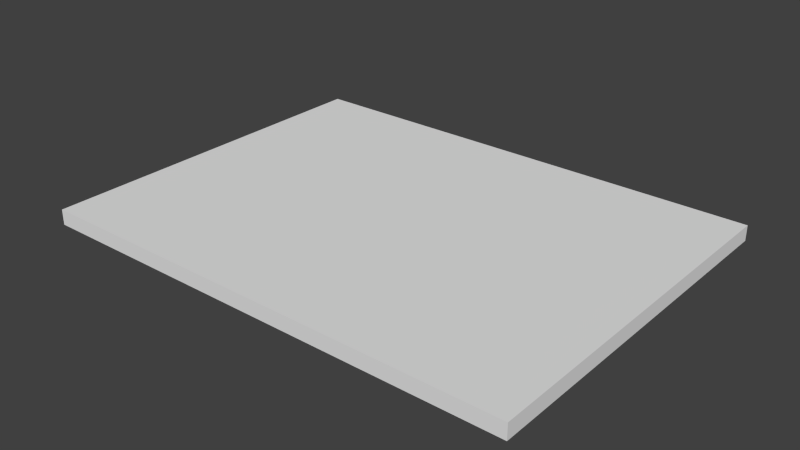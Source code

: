 # Source: Part_with_Front_Edgebanding.blend  (saved by Blender 2.74.0; exported with 4.5.12 LTS)
import bpy
from mathutils import Matrix  # noqa: F401  (used for matrix-valued properties, if any)

bpy.ops.wm.read_factory_settings(use_empty=True)
scene = bpy.context.scene
scene.name = 'Scene'

# ---- collections
col_collection_1 = bpy.data.collections.new('Collection 1'); scene.collection.children.link(col_collection_1)

# ---- world
world_world = bpy.data.worlds.new('World'); scene.world = world_world
world_world.color = (0.05088, 0.05088, 0.05088)
world_world.use_sun_shadow = False
world_world.sun_shadow_jitter_overblur = 0.0
world_world.cycles.sampling_method = 'MANUAL'
world_world.cycles.sample_map_resolution = 256

# ---- meshes
me_base_point = bpy.data.meshes.new('Base Point')
me_base_point.from_pydata([(0.0, 0.0, 0.0)], [], [])
me_base_point.use_remesh_preserve_volume = False
me_base_point.use_remesh_preserve_attributes = False
me_base_point.use_mirror_vertex_groups = False
me_base_point.update()
me_cutpart = bpy.data.meshes.new('Cutpart')
me_cutpart.from_pydata([(0.0, 0.0, 0.0), (0.0, 0.4572, 0.0), (0.6096, 0.4572, 0.0), (0.6096, 0.0, 0.0), (0.0, 0.0, 0.01905), (0.0, 0.4572, 0.01905), (0.6096, 0.4572, 0.01905), (0.6096, 0.0, 0.01905)], [], [(0, 1, 2, 3), (4, 7, 6, 5), (0, 4, 5, 1), (1, 5, 6, 2), (2, 6, 7, 3), (4, 0, 3, 7)])
me_cutpart.polygons.foreach_set('material_index', [2, 1, 0, 3, 0, 0])
_uv = me_cutpart.uv_layers.new(name='UVMap')
_uv.uv.foreach_set('vector', [0.678, 0.3333, 0.678, 0.678, 0.01134, 0.678, 0.01134, 0.3333, 0.678, 0.3333, 0.01134, 0.3333, 0.01134, -0.01134, 0.678, -0.01134, 0.7324, 0.5, 0.7181, 0.5, 0.7181, 0.0, 0.7324, 0.0, 0.9841, 0.9635, 0.9841, 0.9844, 0.0105, 0.9844, 0.0105, 0.9635, 0.7324, 1.0, 0.7181, 1.0, 0.7181, 0.5, 0.7324, 0.5, 0.7181, 0.6667, 0.7037, 0.6667, 0.7037, 0.0, 0.7181, 0.0])
me_cutpart.materials.append(None)
me_cutpart.materials.append(None)
me_cutpart.materials.append(None)
me_cutpart.materials.append(None)
me_cutpart.use_remesh_preserve_volume = False
me_cutpart.use_remesh_preserve_attributes = False
me_cutpart.use_mirror_vertex_groups = False
me_cutpart.update()
me_cage = bpy.data.meshes.new('CAGE')
me_cage.from_pydata([(0.0, 0.0, 0.0), (0.0, 0.4572, 0.0), (0.6096, 0.4572, 0.0), (0.6096, 0.0, 0.0), (0.0, 0.0, 0.01905), (0.0, 0.4572, 0.01905), (0.6096, 0.4572, 0.01905), (0.6096, 0.0, 0.01905)], [], [(0, 1, 2, 3), (4, 7, 6, 5), (0, 4, 5, 1), (1, 5, 6, 2), (2, 6, 7, 3), (4, 0, 3, 7)])
me_cage.use_remesh_preserve_volume = False
me_cage.use_remesh_preserve_attributes = False
me_cage.use_mirror_vertex_groups = False
me_cage.update()

# ---- objects
ob_bpassembly_part_with_no_edgebanding = bpy.data.objects.new('BPASSEMBLY.Part with No Edgebanding', me_base_point)
ob_vpdimz_part_with_no_edgebanding = bpy.data.objects.new('VPDIMZ.Part with No Edgebanding', None)
ob_vpdimy_part_with_no_edgebanding = bpy.data.objects.new('VPDIMY.Part with No Edgebanding', None)
ob_vpdimx_part_with_no_edgebanding = bpy.data.objects.new('VPDIMX.Part with No Edgebanding', None)
ob_mesh_part_with_no_edgebanding_cutpart = bpy.data.objects.new('MESH.Part with No Edgebanding.Cutpart', me_cutpart)
ob_cage_part_with_no_edgebanding_cage = bpy.data.objects.new('CAGE.Part with No Edgebanding.CAGE', me_cage)

# ---- transforms, parenting, visibility, modifiers, constraints
ob_bpassembly_part_with_no_edgebanding.location = (0.0, 0.0, 0.0)
ob_bpassembly_part_with_no_edgebanding.lineart.crease_threshold = 0.0
ob_vpdimz_part_with_no_edgebanding.parent = ob_bpassembly_part_with_no_edgebanding
ob_vpdimz_part_with_no_edgebanding.location = (0.0, 0.0, 0.01905)
ob_vpdimz_part_with_no_edgebanding.lock_location = (True, True, False)
ob_vpdimz_part_with_no_edgebanding.empty_display_size = 0.0508
ob_vpdimz_part_with_no_edgebanding.empty_image_offset = (0.0, 0.0)
ob_vpdimz_part_with_no_edgebanding.lineart.crease_threshold = 0.0
ob_vpdimy_part_with_no_edgebanding.parent = ob_bpassembly_part_with_no_edgebanding
ob_vpdimy_part_with_no_edgebanding.location = (0.0, 0.4572, 0.0)
ob_vpdimy_part_with_no_edgebanding.lock_location = (True, False, True)
ob_vpdimy_part_with_no_edgebanding.empty_display_size = 0.0508
ob_vpdimy_part_with_no_edgebanding.empty_image_offset = (0.0, 0.0)
ob_vpdimy_part_with_no_edgebanding.lineart.crease_threshold = 0.0
ob_vpdimx_part_with_no_edgebanding.parent = ob_bpassembly_part_with_no_edgebanding
ob_vpdimx_part_with_no_edgebanding.location = (0.6096, 0.0, 0.0)
ob_vpdimx_part_with_no_edgebanding.lock_location = (False, True, True)
ob_vpdimx_part_with_no_edgebanding.empty_display_size = 0.0508
ob_vpdimx_part_with_no_edgebanding.empty_image_offset = (0.0, 0.0)
ob_vpdimx_part_with_no_edgebanding.lineart.crease_threshold = 0.0
ob_mesh_part_with_no_edgebanding_cutpart.parent = ob_bpassembly_part_with_no_edgebanding
ob_mesh_part_with_no_edgebanding_cutpart.location = (0.0, 0.0, 0.0)
ob_mesh_part_with_no_edgebanding_cutpart.lock_location = (True, True, True)
ob_mesh_part_with_no_edgebanding_cutpart.lock_rotation = (True, True, True)
ob_mesh_part_with_no_edgebanding_cutpart.lock_scale = (True, True, True)
ob_mesh_part_with_no_edgebanding_cutpart.lineart.crease_threshold = 0.0
_vg = ob_mesh_part_with_no_edgebanding_cutpart.vertex_groups.new(name='X Dimension')
_vg = ob_mesh_part_with_no_edgebanding_cutpart.vertex_groups.new(name='Y Dimension')
_vg = ob_mesh_part_with_no_edgebanding_cutpart.vertex_groups.new(name='Z Dimension')
_m = ob_mesh_part_with_no_edgebanding_cutpart.modifiers.new('Hook-VPDIMX.New Part', 'HOOK')
_m.center = (0.6096, 0.0, 0.0)
_m.matrix_inverse = ((1.0, 0.0, 0.0, -0.6096), (0.0, 1.0, 0.0, 0.0), (0.0, 0.0, 1.0, 0.0), (0.0, 0.0, 0.0, 1.0))
_m.object = ob_vpdimx_part_with_no_edgebanding
_m = ob_mesh_part_with_no_edgebanding_cutpart.modifiers.new('Hook-VPDIMY.New Part', 'HOOK')
_m.center = (0.0, 0.4572, 0.0)
_m.matrix_inverse = ((1.0, 0.0, 0.0, 0.0), (0.0, 1.0, 0.0, -0.4572), (0.0, 0.0, 1.0, 0.0), (0.0, 0.0, 0.0, 1.0))
_m.object = ob_vpdimy_part_with_no_edgebanding
_m = ob_mesh_part_with_no_edgebanding_cutpart.modifiers.new('Hook-VPDIMZ.New Part', 'HOOK')
_m.center = (0.0, 0.0, 0.01905)
_m.matrix_inverse = ((1.0, 0.0, 0.0, 0.0), (0.0, 1.0, 0.0, 0.0), (0.0, 0.0, 1.0, -0.01905), (0.0, 0.0, 0.0, 1.0))
_m.object = ob_vpdimz_part_with_no_edgebanding
_m = ob_mesh_part_with_no_edgebanding_cutpart.modifiers.new('ZQuantity', 'ARRAY')
_m.count = 1
_m.use_constant_offset = True
_m.constant_offset_displace = (0.0, 0.0, 0.0)
_m.use_relative_offset = False
_m = ob_mesh_part_with_no_edgebanding_cutpart.modifiers.new('XQuantity', 'ARRAY')
_m.count = 1
_m.use_constant_offset = True
_m.constant_offset_displace = (0.0, 0.0, 0.0)
_m.use_relative_offset = False
ob_cage_part_with_no_edgebanding_cage.parent = ob_bpassembly_part_with_no_edgebanding
ob_cage_part_with_no_edgebanding_cage.location = (0.0, 0.0, 0.0)
ob_cage_part_with_no_edgebanding_cage.lock_location = (True, True, True)
ob_cage_part_with_no_edgebanding_cage.lock_rotation = (True, True, True)
ob_cage_part_with_no_edgebanding_cage.visible_camera = False
ob_cage_part_with_no_edgebanding_cage.visible_diffuse = False
ob_cage_part_with_no_edgebanding_cage.visible_glossy = False
ob_cage_part_with_no_edgebanding_cage.visible_transmission = False
ob_cage_part_with_no_edgebanding_cage.visible_shadow = False
ob_cage_part_with_no_edgebanding_cage.display_type = 'WIRE'
ob_cage_part_with_no_edgebanding_cage.lineart.crease_threshold = 0.0
_vg = ob_cage_part_with_no_edgebanding_cage.vertex_groups.new(name='X Dimension')
_vg = ob_cage_part_with_no_edgebanding_cage.vertex_groups.new(name='Y Dimension')
_vg = ob_cage_part_with_no_edgebanding_cage.vertex_groups.new(name='Z Dimension')
_m = ob_cage_part_with_no_edgebanding_cage.modifiers.new('Hook-VPDIMX.New Assembly', 'HOOK')
_m.center = (0.6096, 0.0, 0.0)
_m.matrix_inverse = ((1.0, 0.0, 0.0, -0.6096), (0.0, 1.0, 0.0, 0.0), (0.0, 0.0, 1.0, 0.0), (0.0, 0.0, 0.0, 1.0))
_m.object = ob_vpdimx_part_with_no_edgebanding
_m = ob_cage_part_with_no_edgebanding_cage.modifiers.new('Hook-VPDIMY.New Assembly', 'HOOK')
_m.center = (0.0, 0.4572, 0.0)
_m.matrix_inverse = ((1.0, 0.0, 0.0, 0.0), (0.0, 1.0, 0.0, -0.4572), (0.0, 0.0, 1.0, 0.0), (0.0, 0.0, 0.0, 1.0))
_m.object = ob_vpdimy_part_with_no_edgebanding
_m = ob_cage_part_with_no_edgebanding_cage.modifiers.new('Hook-VPDIMZ.New Assembly', 'HOOK')
_m.center = (0.0, 0.0, 0.01905)
_m.matrix_inverse = ((1.0, 0.0, 0.0, 0.0), (0.0, 1.0, 0.0, 0.0), (0.0, 0.0, 1.0, -0.01905), (0.0, 0.0, 0.0, 1.0))
_m.object = ob_vpdimz_part_with_no_edgebanding

# ---- collection membership
col_collection_1.objects.link(ob_bpassembly_part_with_no_edgebanding)
col_collection_1.objects.link(ob_vpdimz_part_with_no_edgebanding)
col_collection_1.objects.link(ob_vpdimy_part_with_no_edgebanding)
col_collection_1.objects.link(ob_vpdimx_part_with_no_edgebanding)
col_collection_1.objects.link(ob_mesh_part_with_no_edgebanding_cutpart)
col_collection_1.objects.link(ob_cage_part_with_no_edgebanding_cage)

# ---- scene / render settings (as saved in the file)
scene.frame_start = 1; scene.frame_end = 250; scene.frame_set(1)
scene.render.engine = 'CYCLES'
scene.render.resolution_percentage = 50
scene.render.dither_intensity = 0.0
scene.cycles.use_denoising = False
scene.cycles.samples = 10
scene.cycles.sampling_pattern = 'TABULATED_SOBOL'
scene.cycles.light_sampling_threshold = 0.0
scene.cycles.use_adaptive_sampling = False
scene.cycles.use_light_tree = False
scene.cycles.caustics_reflective = False
scene.cycles.caustics_refractive = False
scene.cycles.blur_glossy = 0.0
scene.cycles.pixel_filter_type = 'GAUSSIAN'
scene.cycles.sample_clamp_direct = 1.0
scene.cycles.sample_clamp_indirect = 1.0
scene.view_settings.view_transform = 'Standard'
bpy.context.view_layer.update()

# ---- added for rendering (the .blend has no active camera and no usable light): camera, sun
cam_auto = bpy.data.cameras.new('AutoCamera')
cam_auto.lens = 50.0
cam_auto.sensor_width = 36.0
cam_auto.clip_end = 1000.0
ob_auto_camera = bpy.data.objects.new('AutoCamera', cam_auto)
scene.collection.objects.link(ob_auto_camera)
ob_auto_camera.location = (1.01004, -0.61769, 0.573718)
ob_auto_camera.rotation_euler = (1.09748, -7.21219e-08, 0.694738)
scene.camera = ob_auto_camera
light_auto_sun = bpy.data.lights.new('AutoSun', 'SUN')
light_auto_sun.energy = 3.0
light_auto_sun.angle = 0.0523599
ob_auto_sun = bpy.data.objects.new('AutoSun', light_auto_sun)
scene.collection.objects.link(ob_auto_sun)
ob_auto_sun.rotation_euler = (0.872665, 0.174533, 0.523599)
bpy.context.view_layer.update()
